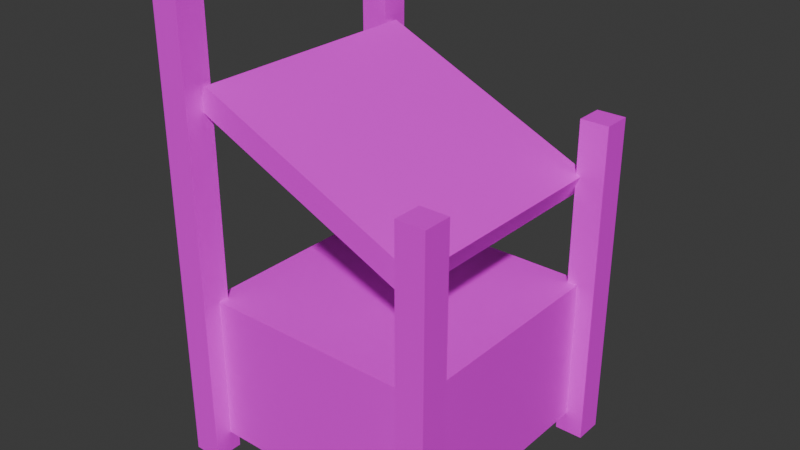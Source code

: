 # Source: SellSlot.blend  (saved by Blender 5.1.30; exported with 4.5.12 LTS)
import bpy
from mathutils import Matrix  # noqa: F401  (used for matrix-valued properties, if any)

bpy.ops.wm.read_factory_settings(use_empty=True)
scene = bpy.context.scene
scene.name = 'Scene'

# ---- images (referenced by path relative to the original .blend; pixels are not part of the script)
import os
ASSET_DIR = os.environ.get("B2B_ASSET_DIR", "")  # directory of the original .blend (textures are referenced by path, not embedded)
HERE = os.path.dirname(os.path.abspath(__file__))  # packed textures are extracted next to this script under _unpacked/

def load_image(name, relpath, width, height, colorspace="sRGB"):
    """Load a texture the original file referenced (path relative to the .blend, or extracted next to this script)."""
    p = next((c for c in (os.path.join(HERE, relpath), os.path.join(ASSET_DIR, relpath)) if relpath and os.path.exists(c)), "")
    if p:
        img = bpy.data.images.load(p, check_existing=True)
        img.name = name
    else:  # same state as the original file: an image datablock whose file is absent (Cycles renders it pink)
        img = bpy.data.images.new(name, width, height)
        img.source = "FILE"
        img.filepath = "//" + (relpath or name)
    img.colorspace_settings.name = colorspace
    return img
img_sellslottexture = load_image('SellSlotTexture', 'SellSlotTexture.png', 1024, 1024, 'sRGB')

# ---- materials (node trees are filled in below, after node groups)
mat_material_008 = bpy.data.materials.new('Material.008')

# ---- material node trees
mat_material_008.use_nodes = True; mat_material_008.node_tree.nodes.clear()
_N = mat_material_008.node_tree.nodes; _L = mat_material_008.node_tree.links
n0 = _N.new('ShaderNodeBsdfPrincipled'); n0.name = 'Principled BSDF'; n0.location = (-200, 100)
n1 = _N.new('ShaderNodeOutputMaterial'); n1.name = 'Material Output'; n1.location = (200, 100)
n2 = _N.new('ShaderNodeTexImage'); n2.name = 'Image Texture'; n2.location = (-490, 75)
n2.image = img_sellslottexture
n2.interpolation = 'Closest'
_L.new(n0.outputs[0], n1.inputs[0])
_L.new(n2.outputs[0], n0.inputs[0])
n1.is_active_output = True

# ---- world
world_world = bpy.data.worlds.new('World'); scene.world = world_world
world_world.use_nodes = True; world_world.node_tree.nodes.clear()
_N = world_world.node_tree.nodes; _L = world_world.node_tree.links
n0 = _N.new('ShaderNodeOutputWorld'); n0.name = 'World Output'; n0.location = (200, 100)
n1 = _N.new('ShaderNodeBackground'); n1.name = 'Background'; n1.location = (-200, 100)
n1.inputs[0].default_value = (0.05088, 0.05088, 0.05088, 1.0)
_L.new(n1.outputs[0], n0.inputs[0])
n0.is_active_output = True
world_world.color = (0.05088, 0.05088, 0.05088)
world_world.sun_shadow_jitter_overblur = 0.0

# ---- meshes
me_cube_009 = bpy.data.meshes.new('Cube.009')
me_cube_009.from_pydata([(-1.0, -1.0, 0.1141), (-1.0, -1.0, 1.314), (-1.0, 1.0, 0.1141), (-1.0, 1.0, 1.314), (1.0, -1.0, 0.1141), (1.0, -1.0, 1.314), (1.0, 1.0, 0.1141), (1.0, 1.0, 1.314), (-0.9543, -1.0, 2.84), (-0.8731, -1.0, 3.023), (-0.9543, 1.0, 2.84), (-0.8731, 1.0, 3.023), (0.8731, -1.0, 2.027), (0.9543, -1.0, 2.21), (0.8731, 1.0, 2.027), (0.9543, 1.0, 2.21), (-1.149, 0.918, -0.0636), (-1.149, 0.918, 3.793), (-1.149, 1.152, -0.0636), (-1.149, 1.152, 3.793), (-0.9149, 0.918, -0.0636), (-0.9149, 0.918, 3.793), (-0.9149, 1.152, -0.0636), (-0.9149, 1.152, 3.793), (-1.149, -1.149, -0.0636), (-1.149, -1.149, 3.793), (-1.149, -0.9149, -0.0636), (-1.149, -0.9149, 3.793), (-0.9149, -1.149, -0.0636), (-0.9149, -1.149, 3.793), (-0.9149, -0.9149, -0.0636), (-0.9149, -0.9149, 3.793), (0.9149, 0.9149, -0.0636), (0.9149, 0.9149, 2.657), (0.9149, 1.149, -0.0636), (0.9149, 1.149, 2.657), (1.149, 0.9149, -0.0636), (1.149, 0.9149, 2.657), (1.149, 1.149, -0.0636), (1.149, 1.149, 2.657), (0.9149, -1.149, -0.0636), (0.9149, -1.149, 2.657), (0.9149, -0.9149, -0.0636), (0.9149, -0.9149, 2.657), (1.149, -1.149, -0.0636), (1.149, -1.149, 2.657), (1.149, -0.9149, -0.0636), (1.149, -0.9149, 2.657)], [], [(0, 1, 3, 2), (2, 3, 7, 6), (6, 7, 5, 4), (4, 5, 1, 0), (2, 6, 4, 0), (7, 3, 1, 5), (8, 9, 11, 10), (10, 11, 15, 14), (14, 15, 13, 12), (12, 13, 9, 8), (10, 14, 12, 8), (15, 11, 9, 13), (16, 17, 19, 18), (18, 19, 23, 22), (22, 23, 21, 20), (20, 21, 17, 16), (18, 22, 20, 16), (23, 19, 17, 21), (24, 25, 27, 26), (26, 27, 31, 30), (30, 31, 29, 28), (28, 29, 25, 24), (26, 30, 28, 24), (31, 27, 25, 29), (32, 33, 35, 34), (34, 35, 39, 38), (38, 39, 37, 36), (36, 37, 33, 32), (34, 38, 36, 32), (39, 35, 33, 37), (40, 41, 43, 42), (42, 43, 47, 46), (46, 47, 45, 44), (44, 45, 41, 40), (42, 46, 44, 40), (47, 43, 41, 45)])
_uv = me_cube_009.uv_layers.new(name='UVMap')
_uv.uv.foreach_set('vector', [0.3789, 0.6953, 0.2461, 0.6953, 0.2461, 0.4727, 0.3789, 0.4727, 0.3789, 0.4727, 0.2461, 0.4727, 0.2461, 0.2461, 0.3789, 0.2461, 0.3789, 0.2461, 0.2461, 0.2461, 0.2461, 0.02344, 0.3789, 0.02344, 0.3789, 0.918, 0.2461, 0.918, 0.2461, 0.6953, 0.3789, 0.6953, 0.6055, 0.2461, 0.3789, 0.2461, 0.3789, 0.02344, 0.6055, 0.02344, 0.2461, 0.2461, 0.02344, 0.2461, 0.02344, 0.02344, 0.2461, 0.02344, 0.6523, 0.2461, 0.6758, 0.2461, 0.6758, 0.4727, 0.6523, 0.4727, 0.6523, 0.4727, 0.6758, 0.4727, 0.6758, 0.6953, 0.6523, 0.6953, 0.6523, 0.6953, 0.6758, 0.6953, 0.6758, 0.918, 0.6523, 0.918, 0.6523, 0.02344, 0.6758, 0.02344, 0.6758, 0.2461, 0.6523, 0.2461, 0.4297, 0.6953, 0.6523, 0.6953, 0.6523, 0.918, 0.4297, 0.918, 0.6758, 0.6953, 0.8984, 0.6953, 0.8984, 0.918, 0.6758, 0.918, 0.1289, 0.3203, 0.1289, 0.75, 0.1016, 0.75, 0.1016, 0.3203, 0.1016, 0.3203, 0.1016, 0.75, 0.07812, 0.75, 0.07812, 0.3203, 0.07812, 0.3203, 0.07812, 0.75, 0.05078, 0.75, 0.05078, 0.3203, 0.05078, 0.3203, 0.05078, 0.75, 0.02344, 0.75, 0.02344, 0.3203, 0.02344, 0.293, 0.05078, 0.293, 0.05078, 0.3203, 0.02344, 0.3203, 0.05078, 0.7773, 0.02344, 0.7773, 0.02344, 0.75, 0.05078, 0.75, 0.8281, 0.04688, 0.8281, 0.4805, 0.8008, 0.4805, 0.8008, 0.04688, 0.8008, 0.04688, 0.8008, 0.4805, 0.7734, 0.4805, 0.7734, 0.04688, 0.7734, 0.04688, 0.7734, 0.4805, 0.75, 0.4805, 0.75, 0.04688, 0.75, 0.04688, 0.75, 0.4805, 0.7227, 0.4805, 0.7227, 0.04688, 0.7227, 0.02344, 0.75, 0.02344, 0.75, 0.04688, 0.7227, 0.04688, 0.75, 0.5078, 0.7227, 0.5078, 0.7227, 0.4805, 0.75, 0.4805, 0.5508, 0.3203, 0.5508, 0.625, 0.5273, 0.625, 0.5273, 0.3203, 0.5273, 0.3203, 0.5273, 0.625, 0.5, 0.625, 0.5, 0.3203, 0.5, 0.3203, 0.5, 0.625, 0.4727, 0.625, 0.4727, 0.3203, 0.4727, 0.3203, 0.4727, 0.625, 0.4492, 0.625, 0.4492, 0.3203, 0.4492, 0.293, 0.4727, 0.293, 0.4727, 0.3203, 0.4492, 0.3203, 0.4727, 0.6523, 0.4492, 0.6523, 0.4492, 0.625, 0.4727, 0.625, 0.9766, 0.05078, 0.9766, 0.3555, 0.9531, 0.3555, 0.9531, 0.05078, 0.9531, 0.05078, 0.9531, 0.3555, 0.9258, 0.3555, 0.9258, 0.05078, 0.9258, 0.05078, 0.9258, 0.3555, 0.8984, 0.3555, 0.8984, 0.05078, 0.8984, 0.05078, 0.8984, 0.3555, 0.875, 0.3555, 0.875, 0.05078, 0.875, 0.02344, 0.8984, 0.02344, 0.8984, 0.05078, 0.875, 0.05078, 0.8984, 0.3789, 0.875, 0.3789, 0.875, 0.3555, 0.8984, 0.3555])
me_cube_009.materials.append(mat_material_008)
me_cube_009.update()

# ---- objects
ob_cube_001 = bpy.data.objects.new('Cube.001', me_cube_009)

# ---- transforms, parenting, visibility, modifiers, constraints
ob_cube_001.location = (0.0, 0.0, 0.0)

# ---- collection membership
scene.collection.objects.link(ob_cube_001)

# ---- scene / render settings (as saved in the file)
scene.frame_start = 1; scene.frame_end = 250; scene.frame_set(1)
scene.render.engine = 'BLENDER_EEVEE_NEXT'
scene.render.bake_bias = 0.0
scene.render.bake_samples = 0
scene.cycles.sampling_pattern = 'TABULATED_SOBOL'
scene.eevee.use_volume_custom_range = False
bpy.context.view_layer.update()

# ---- added for rendering (the .blend has no active camera and no usable light): camera, sun
cam_auto = bpy.data.cameras.new('AutoCamera')
cam_auto.lens = 50.0
cam_auto.sensor_width = 36.0
cam_auto.clip_end = 1000.0
ob_auto_camera = bpy.data.objects.new('AutoCamera', cam_auto)
scene.collection.objects.link(ob_auto_camera)
ob_auto_camera.location = (4.66689, -5.59873, 5.59828)
ob_auto_camera.rotation_euler = (1.09748, -7.21219e-08, 0.694738)
scene.camera = ob_auto_camera
light_auto_sun = bpy.data.lights.new('AutoSun', 'SUN')
light_auto_sun.energy = 3.0
light_auto_sun.angle = 0.0523599
ob_auto_sun = bpy.data.objects.new('AutoSun', light_auto_sun)
scene.collection.objects.link(ob_auto_sun)
ob_auto_sun.rotation_euler = (0.872665, 0.174533, 0.523599)
bpy.context.view_layer.update()
